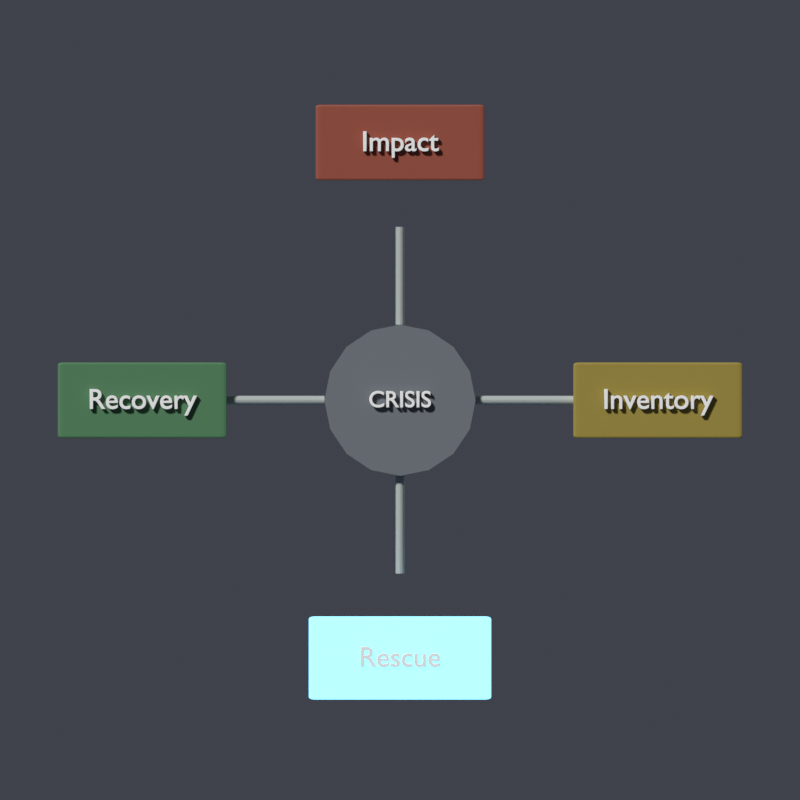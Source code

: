 # Source: phases-of-crisis.blend  (saved by Blender 5.1.30; exported with 4.5.12 LTS)
import bpy
from mathutils import Matrix  # noqa: F401  (used for matrix-valued properties, if any)

bpy.ops.wm.read_factory_settings(use_empty=True)
scene = bpy.context.scene
scene.name = 'Scene'

# ---- materials (node trees are filled in below, after node groups)
mat_impact_mat = bpy.data.materials.new('impact_mat')
mat_impact_mat.diffuse_color = (0.32, 0.072, 0.04, 1.0)
mat_white_text = bpy.data.materials.new('white_text')
mat_white_text.diffuse_color = (0.97, 0.97, 0.95, 1.0)
mat_inventory_mat = bpy.data.materials.new('inventory_mat')
mat_inventory_mat.diffuse_color = (0.34, 0.26, 0.04, 1.0)
mat_rescue_mat = bpy.data.materials.new('rescue_mat')
mat_rescue_mat.diffuse_color = (0.06, 0.18, 0.28, 1.0)
mat_recovery_mat = bpy.data.materials.new('recovery_mat')
mat_recovery_mat.diffuse_color = (0.08, 0.22, 0.1, 1.0)
mat_hub_mat = bpy.data.materials.new('hub_mat')
mat_hub_mat.diffuse_color = (0.16, 0.18, 0.2, 1.0)
mat_line_mat = bpy.data.materials.new('line_mat')
mat_line_mat.diffuse_color = (0.45, 0.5, 0.48, 1.0)

# ---- material node trees
mat_impact_mat.use_nodes = True; mat_impact_mat.node_tree.nodes.clear()
_N = mat_impact_mat.node_tree.nodes; _L = mat_impact_mat.node_tree.links
n0 = _N.new('ShaderNodeBsdfPrincipled'); n0.name = 'Principled BSDF'; n0.location = (-200, 100)
n0.inputs[0].default_value = (0.32, 0.072, 0.04, 1.0)
n0.inputs[2].default_value = 0.55
n0.inputs[27].default_value = (0.8, 0.18, 0.1, 1.0)
n1 = _N.new('ShaderNodeOutputMaterial'); n1.name = 'Material Output'; n1.location = (200, 100)
_L.new(n0.outputs[0], n1.inputs[0])
n1.is_active_output = True
mat_white_text.use_nodes = True; mat_white_text.node_tree.nodes.clear()
_N = mat_white_text.node_tree.nodes; _L = mat_white_text.node_tree.links
n0 = _N.new('ShaderNodeBsdfPrincipled'); n0.name = 'Principled BSDF'; n0.location = (-200, 100)
n0.inputs[0].default_value = (0.97, 0.97, 0.95, 1.0)
n0.inputs[2].default_value = 0.3
n1 = _N.new('ShaderNodeOutputMaterial'); n1.name = 'Material Output'; n1.location = (200, 100)
_L.new(n0.outputs[0], n1.inputs[0])
n1.is_active_output = True
mat_inventory_mat.use_nodes = True; mat_inventory_mat.node_tree.nodes.clear()
_N = mat_inventory_mat.node_tree.nodes; _L = mat_inventory_mat.node_tree.links
n0 = _N.new('ShaderNodeBsdfPrincipled'); n0.name = 'Principled BSDF'; n0.location = (-200, 100)
n0.inputs[0].default_value = (0.34, 0.26, 0.04, 1.0)
n0.inputs[2].default_value = 0.55
n0.inputs[27].default_value = (0.85, 0.65, 0.1, 1.0)
n1 = _N.new('ShaderNodeOutputMaterial'); n1.name = 'Material Output'; n1.location = (200, 100)
_L.new(n0.outputs[0], n1.inputs[0])
n1.is_active_output = True
mat_rescue_mat.use_nodes = True; mat_rescue_mat.node_tree.nodes.clear()
_N = mat_rescue_mat.node_tree.nodes; _L = mat_rescue_mat.node_tree.links
n0 = _N.new('ShaderNodeBsdfPrincipled'); n0.name = 'Principled BSDF'; n0.location = (-200, 100)
n0.inputs[0].default_value = (0.06, 0.18, 0.28, 1.0)
n0.inputs[2].default_value = 0.55
n0.inputs[27].default_value = (0.15, 0.45, 0.7, 1.0)
n0.inputs[28].default_value = 3.0
n1 = _N.new('ShaderNodeOutputMaterial'); n1.name = 'Material Output'; n1.location = (200, 100)
_L.new(n0.outputs[0], n1.inputs[0])
n1.is_active_output = True
mat_recovery_mat.use_nodes = True; mat_recovery_mat.node_tree.nodes.clear()
_N = mat_recovery_mat.node_tree.nodes; _L = mat_recovery_mat.node_tree.links
n0 = _N.new('ShaderNodeBsdfPrincipled'); n0.name = 'Principled BSDF'; n0.location = (-200, 100)
n0.inputs[0].default_value = (0.08, 0.22, 0.1, 1.0)
n0.inputs[2].default_value = 0.55
n0.inputs[27].default_value = (0.2, 0.55, 0.25, 1.0)
n1 = _N.new('ShaderNodeOutputMaterial'); n1.name = 'Material Output'; n1.location = (200, 100)
_L.new(n0.outputs[0], n1.inputs[0])
n1.is_active_output = True
mat_hub_mat.use_nodes = True; mat_hub_mat.node_tree.nodes.clear()
_N = mat_hub_mat.node_tree.nodes; _L = mat_hub_mat.node_tree.links
n0 = _N.new('ShaderNodeBsdfPrincipled'); n0.name = 'Principled BSDF'; n0.location = (-200, 100)
n0.inputs[0].default_value = (0.16, 0.18, 0.2, 1.0)
n0.inputs[2].default_value = 0.6
n0.inputs[27].default_value = (0.16, 0.18, 0.2, 1.0)
n1 = _N.new('ShaderNodeOutputMaterial'); n1.name = 'Material Output'; n1.location = (200, 100)
_L.new(n0.outputs[0], n1.inputs[0])
n1.is_active_output = True
mat_line_mat.use_nodes = True; mat_line_mat.node_tree.nodes.clear()
_N = mat_line_mat.node_tree.nodes; _L = mat_line_mat.node_tree.links
n0 = _N.new('ShaderNodeBsdfPrincipled'); n0.name = 'Principled BSDF'; n0.location = (-200, 100)
n0.inputs[0].default_value = (0.45, 0.5, 0.48, 1.0)
n0.inputs[2].default_value = 0.7
n0.inputs[27].default_value = (0.45, 0.5, 0.48, 1.0)
n1 = _N.new('ShaderNodeOutputMaterial'); n1.name = 'Material Output'; n1.location = (200, 100)
_L.new(n0.outputs[0], n1.inputs[0])
n1.is_active_output = True

# ---- world
world_world = bpy.data.worlds.new('World'); scene.world = world_world
world_world.use_nodes = True; world_world.node_tree.nodes.clear()
_N = world_world.node_tree.nodes; _L = world_world.node_tree.links
n0 = _N.new('ShaderNodeBackground'); n0.name = 'Background'; n0.location = (-200, 100)
n0.inputs[0].default_value = (0.05, 0.055, 0.07, 1.0)
n1 = _N.new('ShaderNodeOutputWorld'); n1.name = 'World Output'; n1.location = (200, 100)
_L.new(n0.outputs[0], n1.inputs[0])
n1.is_active_output = True

# ---- cameras
cam_cam = bpy.data.cameras.new('Cam')
cam_cam.type = 'ORTHO'
cam_cam.ortho_scale = 9.0

# ---- lights
light_key = bpy.data.lights.new('Key', 'SUN')
light_key.angle = 0.1396
light_key.energy = 3.0
light_fill = bpy.data.lights.new('Fill', 'SUN')
light_fill.angle = 0.2094
light_fill.energy = 1.0

# ---- meshes
me_impact_box_mesh = bpy.data.meshes.new('impact_box_mesh')
me_impact_box_mesh.from_pydata([(-0.5, -0.5, -0.5), (0.5, -0.5, -0.5), (0.5, 0.5, -0.5), (-0.5, 0.5, -0.5), (-0.5, -0.5, 0.5), (0.5, -0.5, 0.5), (0.5, 0.5, 0.5), (-0.5, 0.5, 0.5)], [], [(0, 1, 2, 3), (7, 6, 5, 4), (4, 5, 1, 0), (5, 6, 2, 1), (6, 7, 3, 2), (7, 4, 0, 3)])
me_impact_box_mesh.materials.append(mat_impact_mat)
me_impact_box_mesh.update()
me_inventory_box_mesh = bpy.data.meshes.new('inventory_box_mesh')
me_inventory_box_mesh.from_pydata([(-0.5, -0.5, -0.5), (0.5, -0.5, -0.5), (0.5, 0.5, -0.5), (-0.5, 0.5, -0.5), (-0.5, -0.5, 0.5), (0.5, -0.5, 0.5), (0.5, 0.5, 0.5), (-0.5, 0.5, 0.5)], [], [(0, 1, 2, 3), (7, 6, 5, 4), (4, 5, 1, 0), (5, 6, 2, 1), (6, 7, 3, 2), (7, 4, 0, 3)])
me_inventory_box_mesh.materials.append(mat_inventory_mat)
me_inventory_box_mesh.update()
me_rescue_box_mesh = bpy.data.meshes.new('rescue_box_mesh')
me_rescue_box_mesh.from_pydata([(-0.5, -0.5, -0.5), (0.5, -0.5, -0.5), (0.5, 0.5, -0.5), (-0.5, 0.5, -0.5), (-0.5, -0.5, 0.5), (0.5, -0.5, 0.5), (0.5, 0.5, 0.5), (-0.5, 0.5, 0.5)], [], [(0, 1, 2, 3), (7, 6, 5, 4), (4, 5, 1, 0), (5, 6, 2, 1), (6, 7, 3, 2), (7, 4, 0, 3)])
me_rescue_box_mesh.materials.append(mat_rescue_mat)
me_rescue_box_mesh.update()
me_recovery_box_mesh = bpy.data.meshes.new('recovery_box_mesh')
me_recovery_box_mesh.from_pydata([(-0.5, -0.5, -0.5), (0.5, -0.5, -0.5), (0.5, 0.5, -0.5), (-0.5, 0.5, -0.5), (-0.5, -0.5, 0.5), (0.5, -0.5, 0.5), (0.5, 0.5, 0.5), (-0.5, 0.5, 0.5)], [], [(0, 1, 2, 3), (7, 6, 5, 4), (4, 5, 1, 0), (5, 6, 2, 1), (6, 7, 3, 2), (7, 4, 0, 3)])
me_recovery_box_mesh.materials.append(mat_recovery_mat)
me_recovery_box_mesh.update()
me_hub_mesh = bpy.data.meshes.new('hub_mesh')
me_hub_mesh.from_pydata([(0.0, 0.85, -0.175), (0.0, 0.85, 0.175), (0.3253, 0.7853, -0.175), (0.3253, 0.7853, 0.175), (0.601, 0.601, -0.175), (0.601, 0.601, 0.175), (0.7853, 0.3253, -0.175), (0.7853, 0.3253, 0.175), (0.85, 0.0, -0.175), (0.85, 0.0, 0.175), (0.7853, -0.3253, -0.175), (0.7853, -0.3253, 0.175), (0.601, -0.601, -0.175), (0.601, -0.601, 0.175), (0.3253, -0.7853, -0.175), (0.3253, -0.7853, 0.175), (0.0, -0.85, -0.175), (0.0, -0.85, 0.175), (-0.3253, -0.7853, -0.175), (-0.3253, -0.7853, 0.175), (-0.601, -0.601, -0.175), (-0.601, -0.601, 0.175), (-0.7853, -0.3253, -0.175), (-0.7853, -0.3253, 0.175), (-0.85, 0.0, -0.175), (-0.85, 0.0, 0.175), (-0.7853, 0.3253, -0.175), (-0.7853, 0.3253, 0.175), (-0.601, 0.601, -0.175), (-0.601, 0.601, 0.175), (-0.3253, 0.7853, -0.175), (-0.3253, 0.7853, 0.175)], [], [(0, 1, 3, 2), (2, 3, 5, 4), (4, 5, 7, 6), (6, 7, 9, 8), (8, 9, 11, 10), (10, 11, 13, 12), (12, 13, 15, 14), (14, 15, 17, 16), (16, 17, 19, 18), (18, 19, 21, 20), (20, 21, 23, 22), (22, 23, 25, 24), (24, 25, 27, 26), (26, 27, 29, 28), (3, 1, 31, 29, 27, 25, 23, 21, 19, 17, 15, 13, 11, 9, 7, 5), (28, 29, 31, 30), (30, 31, 1, 0), (0, 2, 4, 6, 8, 10, 12, 14, 16, 18, 20, 22, 24, 26, 28, 30)])
me_hub_mesh.materials.append(mat_hub_mat)
me_hub_mesh.update()
me_line_impact_mesh = bpy.data.meshes.new('line_impact_mesh')
me_line_impact_mesh.from_pydata([(0.0, 0.05, -0.55), (0.0, 0.05, 0.55), (0.01913, 0.04619, -0.55), (0.01913, 0.04619, 0.55), (0.03536, 0.03536, -0.55), (0.03536, 0.03536, 0.55), (0.04619, 0.01913, -0.55), (0.04619, 0.01913, 0.55), (0.05, 0.0, -0.55), (0.05, 0.0, 0.55), (0.04619, -0.01913, -0.55), (0.04619, -0.01913, 0.55), (0.03536, -0.03536, -0.55), (0.03536, -0.03536, 0.55), (0.01913, -0.04619, -0.55), (0.01913, -0.04619, 0.55), (0.0, -0.05, -0.55), (0.0, -0.05, 0.55), (-0.01913, -0.04619, -0.55), (-0.01913, -0.04619, 0.55), (-0.03536, -0.03536, -0.55), (-0.03536, -0.03536, 0.55), (-0.04619, -0.01913, -0.55), (-0.04619, -0.01913, 0.55), (-0.05, 0.0, -0.55), (-0.05, 0.0, 0.55), (-0.04619, 0.01913, -0.55), (-0.04619, 0.01913, 0.55), (-0.03536, 0.03536, -0.55), (-0.03536, 0.03536, 0.55), (-0.01913, 0.04619, -0.55), (-0.01913, 0.04619, 0.55)], [], [(0, 1, 3, 2), (2, 3, 5, 4), (4, 5, 7, 6), (6, 7, 9, 8), (8, 9, 11, 10), (10, 11, 13, 12), (12, 13, 15, 14), (14, 15, 17, 16), (16, 17, 19, 18), (18, 19, 21, 20), (20, 21, 23, 22), (22, 23, 25, 24), (24, 25, 27, 26), (26, 27, 29, 28), (3, 1, 31, 29, 27, 25, 23, 21, 19, 17, 15, 13, 11, 9, 7, 5), (28, 29, 31, 30), (30, 31, 1, 0), (0, 2, 4, 6, 8, 10, 12, 14, 16, 18, 20, 22, 24, 26, 28, 30)])
me_line_impact_mesh.materials.append(mat_line_mat)
me_line_impact_mesh.update()
me_line_inventory_mesh = bpy.data.meshes.new('line_inventory_mesh')
me_line_inventory_mesh.from_pydata([(0.0, 0.05, -0.55), (0.0, 0.05, 0.55), (0.01913, 0.04619, -0.55), (0.01913, 0.04619, 0.55), (0.03536, 0.03536, -0.55), (0.03536, 0.03536, 0.55), (0.04619, 0.01913, -0.55), (0.04619, 0.01913, 0.55), (0.05, 0.0, -0.55), (0.05, 0.0, 0.55), (0.04619, -0.01913, -0.55), (0.04619, -0.01913, 0.55), (0.03536, -0.03536, -0.55), (0.03536, -0.03536, 0.55), (0.01913, -0.04619, -0.55), (0.01913, -0.04619, 0.55), (0.0, -0.05, -0.55), (0.0, -0.05, 0.55), (-0.01913, -0.04619, -0.55), (-0.01913, -0.04619, 0.55), (-0.03536, -0.03536, -0.55), (-0.03536, -0.03536, 0.55), (-0.04619, -0.01913, -0.55), (-0.04619, -0.01913, 0.55), (-0.05, 0.0, -0.55), (-0.05, 0.0, 0.55), (-0.04619, 0.01913, -0.55), (-0.04619, 0.01913, 0.55), (-0.03536, 0.03536, -0.55), (-0.03536, 0.03536, 0.55), (-0.01913, 0.04619, -0.55), (-0.01913, 0.04619, 0.55)], [], [(0, 1, 3, 2), (2, 3, 5, 4), (4, 5, 7, 6), (6, 7, 9, 8), (8, 9, 11, 10), (10, 11, 13, 12), (12, 13, 15, 14), (14, 15, 17, 16), (16, 17, 19, 18), (18, 19, 21, 20), (20, 21, 23, 22), (22, 23, 25, 24), (24, 25, 27, 26), (26, 27, 29, 28), (3, 1, 31, 29, 27, 25, 23, 21, 19, 17, 15, 13, 11, 9, 7, 5), (28, 29, 31, 30), (30, 31, 1, 0), (0, 2, 4, 6, 8, 10, 12, 14, 16, 18, 20, 22, 24, 26, 28, 30)])
me_line_inventory_mesh.materials.append(mat_line_mat)
me_line_inventory_mesh.update()
me_line_rescue_mesh = bpy.data.meshes.new('line_rescue_mesh')
me_line_rescue_mesh.from_pydata([(0.0, 0.05, -0.55), (0.0, 0.05, 0.55), (0.01913, 0.04619, -0.55), (0.01913, 0.04619, 0.55), (0.03536, 0.03536, -0.55), (0.03536, 0.03536, 0.55), (0.04619, 0.01913, -0.55), (0.04619, 0.01913, 0.55), (0.05, 0.0, -0.55), (0.05, 0.0, 0.55), (0.04619, -0.01913, -0.55), (0.04619, -0.01913, 0.55), (0.03536, -0.03536, -0.55), (0.03536, -0.03536, 0.55), (0.01913, -0.04619, -0.55), (0.01913, -0.04619, 0.55), (0.0, -0.05, -0.55), (0.0, -0.05, 0.55), (-0.01913, -0.04619, -0.55), (-0.01913, -0.04619, 0.55), (-0.03536, -0.03536, -0.55), (-0.03536, -0.03536, 0.55), (-0.04619, -0.01913, -0.55), (-0.04619, -0.01913, 0.55), (-0.05, 0.0, -0.55), (-0.05, 0.0, 0.55), (-0.04619, 0.01913, -0.55), (-0.04619, 0.01913, 0.55), (-0.03536, 0.03536, -0.55), (-0.03536, 0.03536, 0.55), (-0.01913, 0.04619, -0.55), (-0.01913, 0.04619, 0.55)], [], [(0, 1, 3, 2), (2, 3, 5, 4), (4, 5, 7, 6), (6, 7, 9, 8), (8, 9, 11, 10), (10, 11, 13, 12), (12, 13, 15, 14), (14, 15, 17, 16), (16, 17, 19, 18), (18, 19, 21, 20), (20, 21, 23, 22), (22, 23, 25, 24), (24, 25, 27, 26), (26, 27, 29, 28), (3, 1, 31, 29, 27, 25, 23, 21, 19, 17, 15, 13, 11, 9, 7, 5), (28, 29, 31, 30), (30, 31, 1, 0), (0, 2, 4, 6, 8, 10, 12, 14, 16, 18, 20, 22, 24, 26, 28, 30)])
me_line_rescue_mesh.materials.append(mat_line_mat)
me_line_rescue_mesh.update()
me_line_recovery_mesh = bpy.data.meshes.new('line_recovery_mesh')
me_line_recovery_mesh.from_pydata([(0.0, 0.05, -0.55), (0.0, 0.05, 0.55), (0.01913, 0.04619, -0.55), (0.01913, 0.04619, 0.55), (0.03536, 0.03536, -0.55), (0.03536, 0.03536, 0.55), (0.04619, 0.01913, -0.55), (0.04619, 0.01913, 0.55), (0.05, 0.0, -0.55), (0.05, 0.0, 0.55), (0.04619, -0.01913, -0.55), (0.04619, -0.01913, 0.55), (0.03536, -0.03536, -0.55), (0.03536, -0.03536, 0.55), (0.01913, -0.04619, -0.55), (0.01913, -0.04619, 0.55), (0.0, -0.05, -0.55), (0.0, -0.05, 0.55), (-0.01913, -0.04619, -0.55), (-0.01913, -0.04619, 0.55), (-0.03536, -0.03536, -0.55), (-0.03536, -0.03536, 0.55), (-0.04619, -0.01913, -0.55), (-0.04619, -0.01913, 0.55), (-0.05, 0.0, -0.55), (-0.05, 0.0, 0.55), (-0.04619, 0.01913, -0.55), (-0.04619, 0.01913, 0.55), (-0.03536, 0.03536, -0.55), (-0.03536, 0.03536, 0.55), (-0.01913, 0.04619, -0.55), (-0.01913, 0.04619, 0.55)], [], [(0, 1, 3, 2), (2, 3, 5, 4), (4, 5, 7, 6), (6, 7, 9, 8), (8, 9, 11, 10), (10, 11, 13, 12), (12, 13, 15, 14), (14, 15, 17, 16), (16, 17, 19, 18), (18, 19, 21, 20), (20, 21, 23, 22), (22, 23, 25, 24), (24, 25, 27, 26), (26, 27, 29, 28), (3, 1, 31, 29, 27, 25, 23, 21, 19, 17, 15, 13, 11, 9, 7, 5), (28, 29, 31, 30), (30, 31, 1, 0), (0, 2, 4, 6, 8, 10, 12, 14, 16, 18, 20, 22, 24, 26, 28, 30)])
me_line_recovery_mesh.materials.append(mat_line_mat)
me_line_recovery_mesh.update()

# ---- curves / text
txt_impact_txt_curve = bpy.data.curves.new('impact_txt_curve', 'FONT')
txt_impact_txt_curve.dimensions = '2D'
txt_impact_txt_curve.body = 'Impact'
txt_impact_txt_curve.materials.append(mat_white_text)
txt_impact_txt_curve.extrude = 0.02
txt_impact_txt_curve.bevel_depth = 0.004
txt_impact_txt_curve.align_x = 'CENTER'
txt_impact_txt_curve.align_y = 'CENTER'
txt_impact_txt_curve.size = 0.32
txt_inventory_txt_curve = bpy.data.curves.new('inventory_txt_curve', 'FONT')
txt_inventory_txt_curve.dimensions = '2D'
txt_inventory_txt_curve.body = 'Inventory'
txt_inventory_txt_curve.materials.append(mat_white_text)
txt_inventory_txt_curve.extrude = 0.02
txt_inventory_txt_curve.bevel_depth = 0.004
txt_inventory_txt_curve.align_x = 'CENTER'
txt_inventory_txt_curve.align_y = 'CENTER'
txt_inventory_txt_curve.size = 0.32
txt_rescue_txt_curve = bpy.data.curves.new('rescue_txt_curve', 'FONT')
txt_rescue_txt_curve.dimensions = '2D'
txt_rescue_txt_curve.body = 'Rescue'
txt_rescue_txt_curve.materials.append(mat_white_text)
txt_rescue_txt_curve.extrude = 0.02
txt_rescue_txt_curve.bevel_depth = 0.004
txt_rescue_txt_curve.align_x = 'CENTER'
txt_rescue_txt_curve.align_y = 'CENTER'
txt_rescue_txt_curve.size = 0.32
txt_recovery_txt_curve = bpy.data.curves.new('recovery_txt_curve', 'FONT')
txt_recovery_txt_curve.dimensions = '2D'
txt_recovery_txt_curve.body = 'Recovery'
txt_recovery_txt_curve.materials.append(mat_white_text)
txt_recovery_txt_curve.extrude = 0.02
txt_recovery_txt_curve.bevel_depth = 0.004
txt_recovery_txt_curve.align_x = 'CENTER'
txt_recovery_txt_curve.align_y = 'CENTER'
txt_recovery_txt_curve.size = 0.32
txt_hub_txt_curve = bpy.data.curves.new('hub_txt_curve', 'FONT')
txt_hub_txt_curve.dimensions = '2D'
txt_hub_txt_curve.body = 'CRISIS'
txt_hub_txt_curve.materials.append(mat_white_text)
txt_hub_txt_curve.extrude = 0.02
txt_hub_txt_curve.bevel_depth = 0.004
txt_hub_txt_curve.align_x = 'CENTER'
txt_hub_txt_curve.align_y = 'CENTER'
txt_hub_txt_curve.size = 0.26

# ---- objects
ob_impact_box = bpy.data.objects.new('impact_box', me_impact_box_mesh)
ob_impact_txt = bpy.data.objects.new('impact_txt', txt_impact_txt_curve)
ob_inventory_box = bpy.data.objects.new('inventory_box', me_inventory_box_mesh)
ob_inventory_txt = bpy.data.objects.new('inventory_txt', txt_inventory_txt_curve)
ob_rescue_box = bpy.data.objects.new('rescue_box', me_rescue_box_mesh)
ob_rescue_txt = bpy.data.objects.new('rescue_txt', txt_rescue_txt_curve)
ob_recovery_box = bpy.data.objects.new('recovery_box', me_recovery_box_mesh)
ob_recovery_txt = bpy.data.objects.new('recovery_txt', txt_recovery_txt_curve)
ob_hub = bpy.data.objects.new('hub', me_hub_mesh)
ob_hub_txt = bpy.data.objects.new('hub_txt', txt_hub_txt_curve)
ob_line_impact = bpy.data.objects.new('line_impact', me_line_impact_mesh)
ob_line_inventory = bpy.data.objects.new('line_inventory', me_line_inventory_mesh)
ob_line_rescue = bpy.data.objects.new('line_rescue', me_line_rescue_mesh)
ob_line_recovery = bpy.data.objects.new('line_recovery', me_line_recovery_mesh)
ob_cam = bpy.data.objects.new('Cam', cam_cam)
ob_key = bpy.data.objects.new('Key', light_key)
ob_fill = bpy.data.objects.new('Fill', light_fill)

# ---- transforms, parenting, visibility, modifiers, constraints
ob_impact_box.location = (0.0, 0.0, 4.5)
ob_impact_box.scale = (1.9, 0.4, 0.85)
_m = ob_impact_box.modifiers.new('Bevel', 'BEVEL')
_m.width = 0.03
_m.width_pct = 0.03
_m.segments = 3
ob_impact_txt.location = (0.0, -0.24, 4.5)
ob_impact_txt.rotation_euler = (1.571, 0.0, 0.0)
ob_inventory_box.location = (2.9, 0.0, 1.6)
ob_inventory_box.scale = (1.9, 0.4, 0.85)
_m = ob_inventory_box.modifiers.new('Bevel', 'BEVEL')
_m.width = 0.03
_m.width_pct = 0.03
_m.segments = 3
ob_inventory_txt.location = (2.9, -0.24, 1.6)
ob_inventory_txt.rotation_euler = (1.571, 0.0, 0.0)
ob_rescue_box.location = (0.0, 0.0, -1.3)
ob_rescue_box.scale = (2.052, 0.432, 0.935)
_m = ob_rescue_box.modifiers.new('Bevel', 'BEVEL')
_m.width = 0.03
_m.width_pct = 0.03
_m.segments = 3
ob_rescue_txt.location = (0.0, -0.24, -1.3)
ob_rescue_txt.rotation_euler = (1.571, 0.0, 0.0)
ob_recovery_box.location = (-2.9, 0.0, 1.6)
ob_recovery_box.scale = (1.9, 0.4, 0.85)
_m = ob_recovery_box.modifiers.new('Bevel', 'BEVEL')
_m.width = 0.03
_m.width_pct = 0.03
_m.segments = 3
ob_recovery_txt.location = (-2.9, -0.24, 1.6)
ob_recovery_txt.rotation_euler = (1.571, 0.0, 0.0)
ob_hub.location = (0.0, 0.0, 1.6)
ob_hub.rotation_euler = (1.571, 0.0, 0.0)
ob_hub_txt.location = (0.0, -0.22, 1.6)
ob_hub_txt.rotation_euler = (1.571, 0.0, 0.0)
ob_line_impact.location = (0.0, 0.0, 3.0)
ob_line_inventory.location = (1.4, 0.0, 1.6)
ob_line_inventory.rotation_euler = (-0.0, 1.571, 0.0)
ob_line_rescue.location = (0.0, 0.0, 0.2)
ob_line_rescue.rotation_euler = (-3.142, -6.182e-08, 1.571)
ob_line_recovery.location = (-1.4, 0.0, 1.6)
ob_line_recovery.rotation_euler = (0.0, -1.571, 0.0)
ob_cam.location = (0.0, -12.0, 1.6)
ob_cam.rotation_euler = (1.571, 0.0, 0.0)
ob_key.location = (0.0, 0.0, 0.0)
ob_key.rotation_euler = (0.9599, 0.0, -0.6109)
ob_fill.location = (0.0, 0.0, 0.0)
ob_fill.rotation_euler = (1.134, 0.0, 2.443)

# ---- collection membership
scene.collection.objects.link(ob_impact_box)
scene.collection.objects.link(ob_impact_txt)
scene.collection.objects.link(ob_inventory_box)
scene.collection.objects.link(ob_inventory_txt)
scene.collection.objects.link(ob_rescue_box)
scene.collection.objects.link(ob_rescue_txt)
scene.collection.objects.link(ob_recovery_box)
scene.collection.objects.link(ob_recovery_txt)
scene.collection.objects.link(ob_hub)
scene.collection.objects.link(ob_hub_txt)
scene.collection.objects.link(ob_line_impact)
scene.collection.objects.link(ob_line_inventory)
scene.collection.objects.link(ob_line_rescue)
scene.collection.objects.link(ob_line_recovery)
scene.collection.objects.link(ob_cam)
scene.collection.objects.link(ob_key)
scene.collection.objects.link(ob_fill)

# ---- scene / render settings (as saved in the file)
scene.camera = ob_cam
scene.frame_start = 1; scene.frame_end = 96; scene.frame_set(60)
scene.render.engine = 'BLENDER_EEVEE_NEXT'
scene.render.resolution_x = 1000
scene.render.resolution_y = 1000
scene.render.bake_bias = 0.0
scene.render.bake_samples = 0
scene.cycles.sampling_pattern = 'TABULATED_SOBOL'
scene.eevee.use_volume_custom_range = False
scene.view_settings.view_transform = 'Standard'
bpy.context.view_layer.update()
